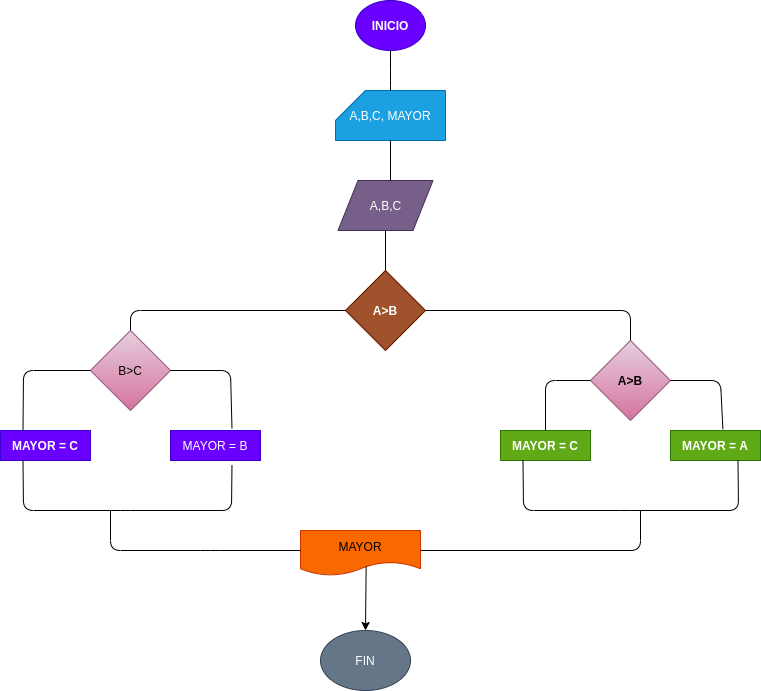

The diagram above was exported from draw.io. Its source (the exported page's mxGraphModel, read from the mxfile embedded in the PNG):
<mxGraphModel dx="1419" dy="357" grid="1" gridSize="10" guides="1" tooltips="1" connect="1" arrows="1" fold="1" page="1" pageScale="1" pageWidth="827" pageHeight="1169" math="0" shadow="0">
  <root>
    <mxCell id="0" />
    <mxCell id="1" parent="0" />
    <mxCell id="2" value="INICIO" style="ellipse;whiteSpace=wrap;html=1;fontStyle=1;fillColor=#6a00ff;fontColor=#ffffff;strokeColor=#3700CC;" vertex="1" parent="1">
      <mxGeometry x="245" y="10" width="70" height="50" as="geometry" />
    </mxCell>
    <mxCell id="3" value="A,B,C, MAYOR" style="shape=card;whiteSpace=wrap;html=1;fillColor=#1ba1e2;fontColor=#ffffff;strokeColor=#006EAF;" vertex="1" parent="1">
      <mxGeometry x="225" y="100" width="110" height="50" as="geometry" />
    </mxCell>
    <mxCell id="4" value="A,B,C" style="shape=parallelogram;perimeter=parallelogramPerimeter;whiteSpace=wrap;html=1;fixedSize=1;fillColor=#76608a;fontColor=#ffffff;strokeColor=#432D57;" vertex="1" parent="1">
      <mxGeometry x="227.5" y="190" width="95" height="50" as="geometry" />
    </mxCell>
    <mxCell id="5" value="A&amp;gt;B" style="rhombus;whiteSpace=wrap;html=1;fontStyle=1;fillColor=#a0522d;fontColor=#ffffff;strokeColor=#6D1F00;" vertex="1" parent="1">
      <mxGeometry x="235" y="280" width="80" height="80" as="geometry" />
    </mxCell>
    <mxCell id="9" value="A&amp;gt;B" style="rhombus;whiteSpace=wrap;html=1;fontStyle=1;fillColor=#e6d0de;strokeColor=#996185;gradientColor=#d5739d;" vertex="1" parent="1">
      <mxGeometry x="480" y="350" width="80" height="80" as="geometry" />
    </mxCell>
    <mxCell id="10" value="MAYOR = A" style="rounded=0;whiteSpace=wrap;html=1;fontStyle=1;fillColor=#60a917;fontColor=#ffffff;strokeColor=#2D7600;" vertex="1" parent="1">
      <mxGeometry x="560" y="440" width="90" height="30" as="geometry" />
    </mxCell>
    <mxCell id="11" value="MAYOR = C" style="rounded=0;whiteSpace=wrap;html=1;fontStyle=1;fillColor=#60a917;fontColor=#ffffff;strokeColor=#2D7600;" vertex="1" parent="1">
      <mxGeometry x="390" y="440" width="90" height="30" as="geometry" />
    </mxCell>
    <mxCell id="12" value="B&amp;gt;C" style="rhombus;whiteSpace=wrap;html=1;fontStyle=0;fillColor=#e6d0de;gradientColor=#d5739d;strokeColor=#996185;" vertex="1" parent="1">
      <mxGeometry x="-20" y="340" width="80" height="80" as="geometry" />
    </mxCell>
    <mxCell id="13" value="MAYOR = C" style="rounded=0;whiteSpace=wrap;html=1;fontStyle=1;fillColor=#6a00ff;fontColor=#ffffff;strokeColor=#3700CC;" vertex="1" parent="1">
      <mxGeometry x="-110" y="440" width="90" height="30" as="geometry" />
    </mxCell>
    <mxCell id="14" value="MAYOR = B" style="rounded=0;whiteSpace=wrap;html=1;fillColor=#6a00ff;fontColor=#ffffff;strokeColor=#3700CC;" vertex="1" parent="1">
      <mxGeometry x="60" y="440" width="90" height="30" as="geometry" />
    </mxCell>
    <mxCell id="16" value="MAYOR" style="shape=document;whiteSpace=wrap;html=1;boundedLbl=1;fillColor=#fa6800;fontColor=#000000;strokeColor=#C73500;" vertex="1" parent="1">
      <mxGeometry x="190" y="540" width="120" height="45" as="geometry" />
    </mxCell>
    <mxCell id="18" value="FIN" style="ellipse;whiteSpace=wrap;html=1;fillColor=#647687;fontColor=#ffffff;strokeColor=#314354;" vertex="1" parent="1">
      <mxGeometry x="210" y="640" width="90" height="60" as="geometry" />
    </mxCell>
    <mxCell id="24" value="" style="endArrow=none;html=1;entryX=0.5;entryY=1;entryDx=0;entryDy=0;exitX=0.5;exitY=0;exitDx=0;exitDy=0;exitPerimeter=0;" edge="1" parent="1" source="3" target="2">
      <mxGeometry width="50" height="50" relative="1" as="geometry">
        <mxPoint x="240" y="210" as="sourcePoint" />
        <mxPoint x="290" y="160" as="targetPoint" />
        <Array as="points">
          <mxPoint x="280" y="90" />
        </Array>
      </mxGeometry>
    </mxCell>
    <mxCell id="25" value="" style="endArrow=none;html=1;entryX=0.5;entryY=1;entryDx=0;entryDy=0;entryPerimeter=0;" edge="1" parent="1" target="3">
      <mxGeometry width="50" height="50" relative="1" as="geometry">
        <mxPoint x="280" y="190" as="sourcePoint" />
        <mxPoint x="290" y="160" as="targetPoint" />
      </mxGeometry>
    </mxCell>
    <mxCell id="27" value="" style="endArrow=none;html=1;entryX=0.5;entryY=1;entryDx=0;entryDy=0;" edge="1" parent="1" source="5" target="4">
      <mxGeometry width="50" height="50" relative="1" as="geometry">
        <mxPoint x="130" y="260" as="sourcePoint" />
        <mxPoint x="180" y="210" as="targetPoint" />
      </mxGeometry>
    </mxCell>
    <mxCell id="29" value="" style="endArrow=none;html=1;entryX=0;entryY=0.5;entryDx=0;entryDy=0;exitX=0.5;exitY=0;exitDx=0;exitDy=0;" edge="1" parent="1" source="12" target="5">
      <mxGeometry width="50" height="50" relative="1" as="geometry">
        <mxPoint y="320" as="sourcePoint" />
        <mxPoint x="180" y="430" as="targetPoint" />
        <Array as="points">
          <mxPoint x="20" y="320" />
        </Array>
      </mxGeometry>
    </mxCell>
    <mxCell id="30" value="" style="endArrow=none;html=1;entryX=0.5;entryY=0;entryDx=0;entryDy=0;exitX=1;exitY=0.5;exitDx=0;exitDy=0;" edge="1" parent="1" source="5" target="9">
      <mxGeometry width="50" height="50" relative="1" as="geometry">
        <mxPoint x="430" y="480" as="sourcePoint" />
        <mxPoint x="480" y="430" as="targetPoint" />
        <Array as="points">
          <mxPoint x="520" y="320" />
        </Array>
      </mxGeometry>
    </mxCell>
    <mxCell id="31" value="" style="endArrow=none;html=1;entryX=0;entryY=0.5;entryDx=0;entryDy=0;exitX=0.5;exitY=0;exitDx=0;exitDy=0;" edge="1" parent="1" source="11" target="9">
      <mxGeometry width="50" height="50" relative="1" as="geometry">
        <mxPoint x="430" y="480" as="sourcePoint" />
        <mxPoint x="480" y="430" as="targetPoint" />
        <Array as="points">
          <mxPoint x="435" y="390" />
        </Array>
      </mxGeometry>
    </mxCell>
    <mxCell id="32" value="" style="endArrow=none;html=1;entryX=1;entryY=0.5;entryDx=0;entryDy=0;exitX=0.582;exitY=-0.044;exitDx=0;exitDy=0;exitPerimeter=0;" edge="1" parent="1" source="10" target="9">
      <mxGeometry width="50" height="50" relative="1" as="geometry">
        <mxPoint x="430" y="480" as="sourcePoint" />
        <mxPoint x="480" y="430" as="targetPoint" />
        <Array as="points">
          <mxPoint x="610" y="390" />
        </Array>
      </mxGeometry>
    </mxCell>
    <mxCell id="34" value="" style="endArrow=none;html=1;entryX=1;entryY=0.5;entryDx=0;entryDy=0;exitX=0.683;exitY=-0.072;exitDx=0;exitDy=0;exitPerimeter=0;" edge="1" parent="1" source="14" target="12">
      <mxGeometry width="50" height="50" relative="1" as="geometry">
        <mxPoint y="480" as="sourcePoint" />
        <mxPoint x="50" y="430" as="targetPoint" />
        <Array as="points">
          <mxPoint x="120" y="380" />
        </Array>
      </mxGeometry>
    </mxCell>
    <mxCell id="35" value="" style="endArrow=none;html=1;entryX=0;entryY=0.5;entryDx=0;entryDy=0;exitX=0.25;exitY=0;exitDx=0;exitDy=0;" edge="1" parent="1" source="13" target="12">
      <mxGeometry width="50" height="50" relative="1" as="geometry">
        <mxPoint y="480" as="sourcePoint" />
        <mxPoint x="50" y="430" as="targetPoint" />
        <Array as="points">
          <mxPoint x="-87" y="380" />
        </Array>
      </mxGeometry>
    </mxCell>
    <mxCell id="36" value="" style="endArrow=none;html=1;entryX=0.75;entryY=1;entryDx=0;entryDy=0;exitX=0.25;exitY=1;exitDx=0;exitDy=0;" edge="1" parent="1" source="11" target="10">
      <mxGeometry width="50" height="50" relative="1" as="geometry">
        <mxPoint x="310" y="520" as="sourcePoint" />
        <mxPoint x="360" y="470" as="targetPoint" />
        <Array as="points">
          <mxPoint x="413" y="520" />
          <mxPoint x="520" y="520" />
          <mxPoint x="628" y="520" />
        </Array>
      </mxGeometry>
    </mxCell>
    <mxCell id="37" value="" style="endArrow=none;html=1;entryX=0.683;entryY=1.15;entryDx=0;entryDy=0;entryPerimeter=0;exitX=0.25;exitY=1;exitDx=0;exitDy=0;" edge="1" parent="1" source="13" target="14">
      <mxGeometry width="50" height="50" relative="1" as="geometry">
        <mxPoint x="70" y="510" as="sourcePoint" />
        <mxPoint x="360" y="470" as="targetPoint" />
        <Array as="points">
          <mxPoint x="-87" y="520" />
          <mxPoint x="10" y="520" />
          <mxPoint x="121" y="520" />
        </Array>
      </mxGeometry>
    </mxCell>
    <mxCell id="38" value="" style="endArrow=none;html=1;" edge="1" parent="1">
      <mxGeometry width="50" height="50" relative="1" as="geometry">
        <mxPoint y="520" as="sourcePoint" />
        <mxPoint x="190" y="560" as="targetPoint" />
        <Array as="points">
          <mxPoint y="560" />
          <mxPoint x="100" y="560" />
        </Array>
      </mxGeometry>
    </mxCell>
    <mxCell id="40" value="" style="endArrow=none;html=1;" edge="1" parent="1">
      <mxGeometry width="50" height="50" relative="1" as="geometry">
        <mxPoint x="310" y="560" as="sourcePoint" />
        <mxPoint x="530" y="520" as="targetPoint" />
        <Array as="points">
          <mxPoint x="530" y="560" />
        </Array>
      </mxGeometry>
    </mxCell>
    <mxCell id="41" value="" style="endArrow=classic;html=1;entryX=0.5;entryY=0;entryDx=0;entryDy=0;exitX=0.547;exitY=0.804;exitDx=0;exitDy=0;exitPerimeter=0;" edge="1" parent="1" source="16" target="18">
      <mxGeometry width="50" height="50" relative="1" as="geometry">
        <mxPoint x="330" y="570" as="sourcePoint" />
        <mxPoint x="380" y="520" as="targetPoint" />
      </mxGeometry>
    </mxCell>
  </root>
</mxGraphModel>